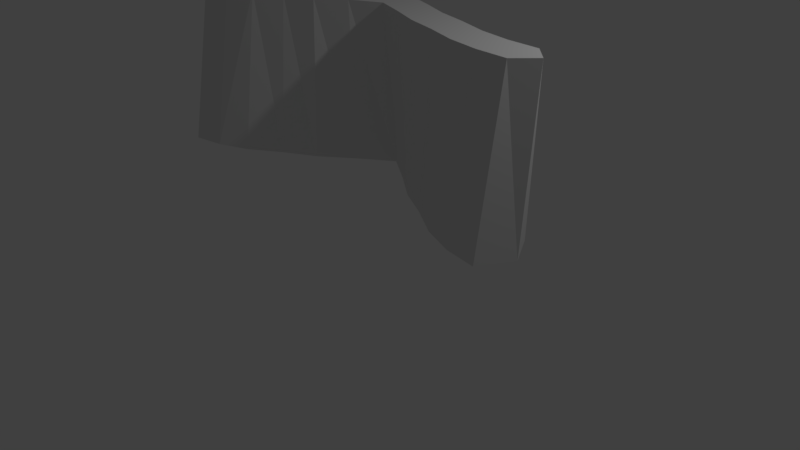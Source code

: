# Source: Low_poly_dam_First_attempt_.blend  (saved by Blender 2.77.0; exported with 4.5.12 LTS)
import bpy
from mathutils import Matrix  # noqa: F401  (used for matrix-valued properties, if any)

bpy.ops.wm.read_factory_settings(use_empty=True)
scene = bpy.context.scene
scene.name = 'Scene'

# ---- collections
col_collection_1 = bpy.data.collections.new('Collection 1'); scene.collection.children.link(col_collection_1)

# ---- world
world_world = bpy.data.worlds.new('World'); scene.world = world_world
world_world.color = (0.05088, 0.05088, 0.05088)
world_world.use_sun_shadow = False
world_world.sun_shadow_jitter_overblur = 0.0
world_world.cycles.sampling_method = 'MANUAL'

# ---- cameras
cam_camera = bpy.data.cameras.new('Camera')
cam_camera.clip_end = 100.0
cam_camera.lens = 35.0
cam_camera.sensor_width = 32.0
cam_camera.sensor_height = 18.0
cam_camera.ortho_scale = 7.314
cam_camera.dof.focus_distance = 0.0
cam_camera.dof.aperture_fstop = 128.0

# ---- lights
light_lamp = bpy.data.lights.new('Lamp', 'POINT')
light_lamp.transmission_factor = 0.0
light_lamp.cutoff_distance = 30.0
light_lamp.energy = 100.0
light_lamp.shadow_buffer_clip_start = 1.001
light_lamp.shadow_soft_size = 0.1
light_lamp.shadow_maximum_resolution = 0.006
light_lamp.use_absolute_resolution = True

# ---- meshes
me_cylinder = bpy.data.meshes.new('Cylinder')
me_cylinder.from_pydata([(-10.77, -0.5018, -1.0), (-10.77, -0.2945, 1.0), (-10.77, -3.91, -1.0), (-10.77, -2.294, 1.0), (-11.77, -2.206, -1.0), (-11.77, -1.294, 1.0), (-8.97, -0.2135, -1.0), (-8.97, -0.1253, 1.0), (-8.97, -3.621, -1.0), (-8.97, -2.125, 1.0), (-9.97, -1.918, -1.0), (-9.97, -1.125, 1.0), (-7.17, 0.4778, -1.0), (-7.17, 0.2804, 1.0), (-7.17, -2.93, -1.0), (-7.17, -1.72, 1.0), (-8.17, -1.226, -1.0), (-8.17, -0.7196, 1.0), (-5.37, 1.622, -1.0), (-5.37, 0.9518, 1.0), (-5.37, -1.786, -1.0), (-5.37, -1.048, 1.0), (-6.37, -0.08205, -1.0), (-6.37, -0.04815, 1.0), (-3.57, 2.583, -1.0), (-3.57, 1.516, 1.0), (-3.57, -0.8245, -1.0), (-3.57, -0.4839, 1.0), (-4.57, 0.8795, -1.0), (-4.57, 0.5161, 1.0), (-1.77, 3.941, -1.0), (-1.77, 2.313, 1.0), (-1.77, 0.5329, -1.0), (-1.77, 0.3127, 1.0), (-2.77, 2.237, -1.0), (-2.77, 1.313, 1.0), (0.03, 4.373, -1.0), (0.03, 3.038, 1.0), (0.03, 1.769, -1.0), (0.03, 1.038, 1.0), (-0.97, 3.473, -1.0), (-0.97, 2.038, 1.0), (1.83, 3.941, -1.0), (1.83, 2.313, 1.0), (1.83, 0.5329, -1.0), (1.83, 0.3127, 1.0), (0.83, 3.473, -1.0), (0.83, 2.038, 1.0), (3.63, 2.583, -1.0), (3.63, 1.516, 1.0), (3.63, -0.8245, -1.0), (3.63, -0.4839, 1.0), (2.63, 2.237, -1.0), (2.63, 1.313, 1.0), (5.43, 1.622, -1.0), (5.43, 0.9518, 1.0), (5.43, -1.786, -1.0), (5.43, -1.048, 1.0), (4.43, 0.8795, -1.0), (4.43, 0.5161, 1.0), (7.23, 0.4778, -1.0), (7.23, 0.2804, 1.0), (7.23, -2.93, -1.0), (7.23, -1.72, 1.0), (6.23, -0.08205, -1.0), (6.23, -0.04815, 1.0), (9.03, -0.2135, -1.0), (9.03, -0.1253, 1.0), (9.03, -3.621, -1.0), (9.03, -2.125, 1.0), (8.03, -1.226, -1.0), (8.03, -0.7196, 1.0), (10.83, -0.5018, -1.0), (10.83, -0.2945, 1.0), (11.83, -2.206, -1.0), (11.83, -1.294, 1.0), (10.83, -3.91, -1.0), (10.83, -2.294, 1.0), (9.83, -1.918, -1.0), (9.83, -1.125, 1.0)], [], [(0, 1, 11, 10), (10, 11, 3, 2), (11, 1, 5, 3), (2, 3, 5, 4), (4, 5, 1, 0), (0, 10, 2, 4), (6, 7, 17, 16), (16, 17, 9, 8), (17, 7, 11, 9), (8, 9, 11, 10), (10, 11, 7, 6), (6, 16, 8, 10), (12, 13, 23, 22), (22, 23, 15, 14), (23, 13, 17, 15), (14, 15, 17, 16), (16, 17, 13, 12), (12, 22, 14, 16), (18, 19, 29, 28), (28, 29, 21, 20), (29, 19, 23, 21), (20, 21, 23, 22), (22, 23, 19, 18), (18, 28, 20, 22), (24, 25, 35, 34), (34, 35, 27, 26), (35, 25, 29, 27), (26, 27, 29, 28), (28, 29, 25, 24), (24, 34, 26, 28), (30, 31, 41, 40), (40, 41, 33, 32), (41, 31, 35, 33), (32, 33, 35, 34), (34, 35, 31, 30), (30, 40, 32, 34), (36, 37, 47, 46), (46, 47, 39, 38), (47, 37, 41, 39), (38, 39, 41, 40), (40, 41, 37, 36), (36, 46, 38, 40), (42, 43, 53, 52), (52, 53, 45, 44), (53, 43, 47, 45), (44, 45, 47, 46), (46, 47, 43, 42), (42, 52, 44, 46), (48, 49, 59, 58), (58, 59, 51, 50), (59, 49, 53, 51), (50, 51, 53, 52), (52, 53, 49, 48), (48, 58, 50, 52), (54, 55, 65, 64), (64, 65, 57, 56), (65, 55, 59, 57), (56, 57, 59, 58), (58, 59, 55, 54), (54, 64, 56, 58), (60, 61, 71, 70), (70, 71, 63, 62), (71, 61, 65, 63), (62, 63, 65, 64), (64, 65, 61, 60), (60, 70, 62, 64), (66, 67, 79, 78), (78, 79, 69, 68), (79, 67, 71, 69), (68, 69, 71, 70), (70, 71, 67, 66), (66, 78, 68, 70), (72, 73, 75, 74), (74, 75, 77, 76), (75, 73, 79, 77), (76, 77, 79, 78), (78, 79, 73, 72), (72, 74, 76, 78), (7, 6, 0, 1), (6, 7, 13, 12), (19, 18, 12, 13), (25, 24, 18, 19), (31, 30, 24, 25), (30, 31, 37, 36), (43, 42, 36, 37), (49, 48, 42, 43), (48, 49, 55, 54), (61, 60, 54, 55), (61, 67, 66, 60), (73, 72, 66, 67), (78, 66, 72), (66, 70, 60), (60, 64, 54), (54, 58, 48), (48, 52, 42), (42, 46, 36), (40, 30, 36), (34, 24, 30), (28, 18, 24), (22, 12, 18), (16, 6, 12), (10, 0, 6), (1, 11, 7), (7, 17, 13), (13, 23, 19), (19, 29, 25), (25, 35, 31), (31, 41, 37), (47, 43, 37), (53, 49, 43), (59, 55, 49), (65, 61, 55), (71, 67, 61), (67, 79, 73), (77, 69, 68, 76), (69, 63, 62, 68), (57, 56, 62, 63), (51, 50, 56, 57), (45, 44, 50, 51), (44, 45, 39, 38), (33, 32, 38, 39), (32, 33, 27, 26), (26, 27, 21, 20), (20, 21, 15, 14), (15, 9, 8, 14), (9, 3, 2, 8), (9, 11, 3), (15, 17, 9), (21, 23, 15), (27, 29, 21), (33, 35, 27), (39, 41, 33), (47, 39, 45), (53, 45, 51), (59, 51, 57), (65, 57, 63), (71, 63, 69), (79, 69, 77), (76, 68, 78), (62, 70, 68), (56, 64, 62), (50, 58, 56), (44, 52, 50), (38, 46, 44), (40, 38, 32), (34, 32, 26), (28, 26, 20), (22, 20, 14), (14, 8, 16), (8, 2, 10)])
me_cylinder.use_remesh_preserve_volume = False
me_cylinder.use_remesh_preserve_attributes = False
me_cylinder.use_mirror_vertex_groups = False
me_cylinder.update()

# ---- objects
ob_cylinder = bpy.data.objects.new('Cylinder', me_cylinder)
ob_lamp = bpy.data.objects.new('Lamp', light_lamp)
ob_camera = bpy.data.objects.new('Camera', cam_camera)

# ---- transforms, parenting, visibility, modifiers, constraints
ob_cylinder.location = (0.0, 0.0, 2.17)
ob_cylinder.scale = (0.2317, 0.2317, 1.0)
ob_cylinder.lineart.crease_threshold = 0.0
ob_lamp.location = (4.076, 1.005, 5.904)
ob_lamp.rotation_euler = (0.6503, 0.05522, 1.866)
ob_lamp.lock_rotations_4d = False
ob_lamp.empty_display_type = 'ARROWS'
ob_lamp.color = (0.0, 0.0, 0.0, 0.0)
ob_lamp.lineart.crease_threshold = 0.0
ob_camera.location = (7.481, -6.508, 5.344)
ob_camera.rotation_euler = (1.109, 0.01082, 0.8149)
ob_camera.lock_rotations_4d = False
ob_camera.empty_display_type = 'ARROWS'
ob_camera.color = (0.0, 0.0, 0.0, 0.0)
ob_camera.display_type = 'WIRE'
ob_camera.lineart.crease_threshold = 0.0

# ---- collection membership
col_collection_1.objects.link(ob_cylinder)
col_collection_1.objects.link(ob_lamp)
col_collection_1.objects.link(ob_camera)

# ---- scene / render settings (as saved in the file)
scene.camera = ob_camera
scene.frame_start = 1; scene.frame_end = 250; scene.frame_set(1)
scene.render.engine = 'BLENDER_EEVEE_NEXT'
scene.render.resolution_percentage = 50
scene.render.dither_intensity = 0.0
scene.cycles.use_denoising = False
scene.cycles.samples = 128
scene.cycles.sampling_pattern = 'TABULATED_SOBOL'
scene.cycles.light_sampling_threshold = 0.0
scene.cycles.use_adaptive_sampling = False
scene.cycles.use_light_tree = False
scene.cycles.blur_glossy = 0.0
scene.cycles.sample_clamp_indirect = 0.0
scene.view_settings.view_transform = 'Standard'
bpy.context.view_layer.update()
